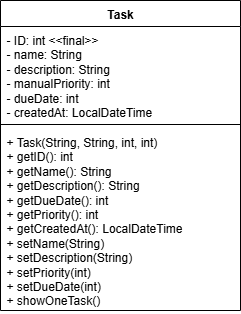

The diagram above was exported from draw.io. Its source (the exported page's mxGraphModel, read from the mxfile embedded in the PNG):
<mxGraphModel dx="703" dy="794" grid="1" gridSize="10" guides="1" tooltips="1" connect="1" arrows="1" fold="1" page="1" pageScale="1" pageWidth="850" pageHeight="1100" math="0" shadow="0">
  <root>
    <mxCell id="0" />
    <mxCell id="1" parent="0" />
    <mxCell id="fU1Wnyb-mJzuVwIVJWHU-19" value="Task" style="swimlane;fontStyle=1;align=center;verticalAlign=top;childLayout=stackLayout;horizontal=1;startSize=26;horizontalStack=0;resizeParent=1;resizeParentMax=0;resizeLast=0;collapsible=1;marginBottom=0;whiteSpace=wrap;html=1;" parent="1" vertex="1">
      <mxGeometry x="170" y="660" width="240" height="310" as="geometry" />
    </mxCell>
    <mxCell id="fU1Wnyb-mJzuVwIVJWHU-20" value="- ID: int &amp;lt;&amp;lt;final&amp;gt;&amp;gt;&lt;div&gt;- name: String&lt;/div&gt;&lt;div&gt;- description: String&lt;/div&gt;&lt;div&gt;- manualPriority: int&lt;/div&gt;&lt;div&gt;- dueDate: int&lt;/div&gt;&lt;div&gt;- createdAt: LocalDateTime&lt;/div&gt;" style="text;strokeColor=none;fillColor=none;align=left;verticalAlign=top;spacingLeft=4;spacingRight=4;overflow=hidden;rotatable=0;points=[[0,0.5],[1,0.5]];portConstraint=eastwest;whiteSpace=wrap;html=1;" parent="fU1Wnyb-mJzuVwIVJWHU-19" vertex="1">
      <mxGeometry y="26" width="240" height="94" as="geometry" />
    </mxCell>
    <mxCell id="fU1Wnyb-mJzuVwIVJWHU-21" value="" style="line;strokeWidth=1;fillColor=none;align=left;verticalAlign=middle;spacingTop=-1;spacingLeft=3;spacingRight=3;rotatable=0;labelPosition=right;points=[];portConstraint=eastwest;strokeColor=inherit;" parent="fU1Wnyb-mJzuVwIVJWHU-19" vertex="1">
      <mxGeometry y="120" width="240" height="8" as="geometry" />
    </mxCell>
    <mxCell id="fU1Wnyb-mJzuVwIVJWHU-22" value="+ Task(String, String, int, int)&lt;div&gt;+ getID(): int&lt;/div&gt;&lt;div&gt;+ getName(): String&lt;/div&gt;&lt;div&gt;+ getDescription(): String&lt;/div&gt;&lt;div&gt;+ getDueDate(): int&lt;/div&gt;&lt;div&gt;+ getPriority(): int&lt;/div&gt;&lt;div&gt;+ getCreatedAt(): LocalDateTime&lt;/div&gt;&lt;div&gt;+ setName(String)&lt;/div&gt;&lt;div&gt;+ setDescription(String)&lt;/div&gt;&lt;div&gt;+ setPriority(int)&lt;/div&gt;&lt;div&gt;+ setDueDate(int)&lt;/div&gt;&lt;div&gt;+ showOneTask()&lt;/div&gt;" style="text;strokeColor=none;fillColor=none;align=left;verticalAlign=top;spacingLeft=4;spacingRight=4;overflow=hidden;rotatable=0;points=[[0,0.5],[1,0.5]];portConstraint=eastwest;whiteSpace=wrap;html=1;" parent="fU1Wnyb-mJzuVwIVJWHU-19" vertex="1">
      <mxGeometry y="128" width="240" height="182" as="geometry" />
    </mxCell>
  </root>
</mxGraphModel>